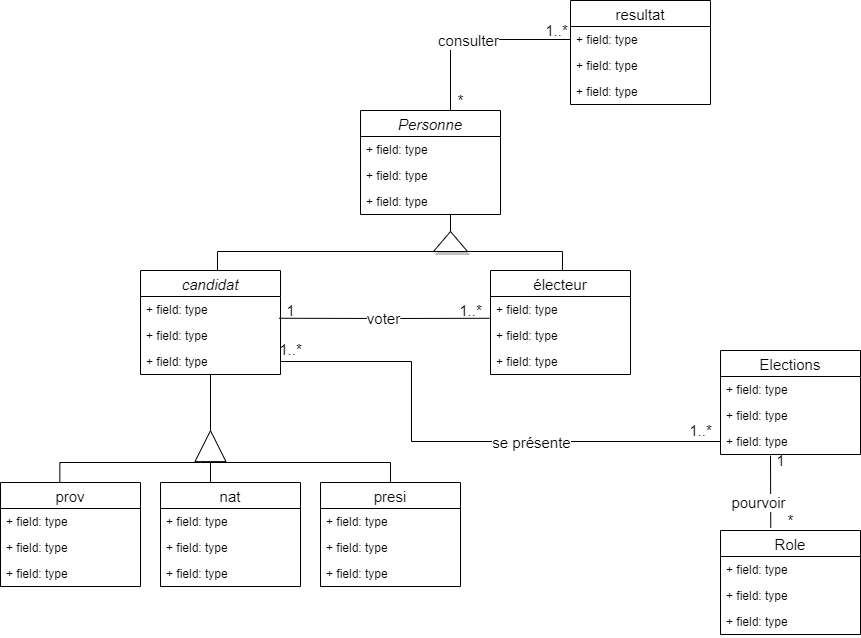

The diagram above was exported from draw.io. Its source (the exported page's mxGraphModel, read from the mxfile embedded in the PNG):
<mxGraphModel dx="3293" dy="983" grid="1" gridSize="10" guides="1" tooltips="1" connect="1" arrows="1" fold="1" page="1" pageScale="1" pageWidth="1100" pageHeight="850" math="0" shadow="0">
  <root>
    <mxCell id="0" />
    <mxCell id="1" parent="0" />
    <mxCell id="XeEGLqPp-QeWrtbrb6hy-1" value="Personne" style="swimlane;fontStyle=2;childLayout=stackLayout;horizontal=1;startSize=26;fillColor=none;horizontalStack=0;resizeParent=1;resizeParentMax=0;resizeLast=0;collapsible=1;marginBottom=0;fontSize=15;" parent="1" vertex="1">
      <mxGeometry x="70" y="150" width="140" height="104" as="geometry" />
    </mxCell>
    <mxCell id="XeEGLqPp-QeWrtbrb6hy-2" value="+ field: type" style="text;strokeColor=none;fillColor=none;align=left;verticalAlign=top;spacingLeft=4;spacingRight=4;overflow=hidden;rotatable=0;points=[[0,0.5],[1,0.5]];portConstraint=eastwest;" parent="XeEGLqPp-QeWrtbrb6hy-1" vertex="1">
      <mxGeometry y="26" width="140" height="26" as="geometry" />
    </mxCell>
    <mxCell id="XeEGLqPp-QeWrtbrb6hy-3" value="+ field: type" style="text;strokeColor=none;fillColor=none;align=left;verticalAlign=top;spacingLeft=4;spacingRight=4;overflow=hidden;rotatable=0;points=[[0,0.5],[1,0.5]];portConstraint=eastwest;" parent="XeEGLqPp-QeWrtbrb6hy-1" vertex="1">
      <mxGeometry y="52" width="140" height="26" as="geometry" />
    </mxCell>
    <mxCell id="XeEGLqPp-QeWrtbrb6hy-4" value="+ field: type" style="text;strokeColor=none;fillColor=none;align=left;verticalAlign=top;spacingLeft=4;spacingRight=4;overflow=hidden;rotatable=0;points=[[0,0.5],[1,0.5]];portConstraint=eastwest;" parent="XeEGLqPp-QeWrtbrb6hy-1" vertex="1">
      <mxGeometry y="78" width="140" height="26" as="geometry" />
    </mxCell>
    <mxCell id="XeEGLqPp-QeWrtbrb6hy-5" value="Elections" style="swimlane;fontStyle=0;childLayout=stackLayout;horizontal=1;startSize=26;fillColor=none;horizontalStack=0;resizeParent=1;resizeParentMax=0;resizeLast=0;collapsible=1;marginBottom=0;fontSize=15;" parent="1" vertex="1">
      <mxGeometry x="430" y="390" width="140" height="104" as="geometry" />
    </mxCell>
    <mxCell id="XeEGLqPp-QeWrtbrb6hy-6" value="+ field: type" style="text;strokeColor=none;fillColor=none;align=left;verticalAlign=top;spacingLeft=4;spacingRight=4;overflow=hidden;rotatable=0;points=[[0,0.5],[1,0.5]];portConstraint=eastwest;" parent="XeEGLqPp-QeWrtbrb6hy-5" vertex="1">
      <mxGeometry y="26" width="140" height="26" as="geometry" />
    </mxCell>
    <mxCell id="XeEGLqPp-QeWrtbrb6hy-7" value="+ field: type" style="text;strokeColor=none;fillColor=none;align=left;verticalAlign=top;spacingLeft=4;spacingRight=4;overflow=hidden;rotatable=0;points=[[0,0.5],[1,0.5]];portConstraint=eastwest;" parent="XeEGLqPp-QeWrtbrb6hy-5" vertex="1">
      <mxGeometry y="52" width="140" height="26" as="geometry" />
    </mxCell>
    <mxCell id="XeEGLqPp-QeWrtbrb6hy-8" value="+ field: type" style="text;strokeColor=none;fillColor=none;align=left;verticalAlign=top;spacingLeft=4;spacingRight=4;overflow=hidden;rotatable=0;points=[[0,0.5],[1,0.5]];portConstraint=eastwest;" parent="XeEGLqPp-QeWrtbrb6hy-5" vertex="1">
      <mxGeometry y="78" width="140" height="26" as="geometry" />
    </mxCell>
    <mxCell id="XeEGLqPp-QeWrtbrb6hy-9" value="Role" style="swimlane;fontStyle=0;childLayout=stackLayout;horizontal=1;startSize=26;fillColor=none;horizontalStack=0;resizeParent=1;resizeParentMax=0;resizeLast=0;collapsible=1;marginBottom=0;fontSize=15;" parent="1" vertex="1">
      <mxGeometry x="430" y="570" width="140" height="104" as="geometry" />
    </mxCell>
    <mxCell id="XeEGLqPp-QeWrtbrb6hy-10" value="+ field: type" style="text;strokeColor=none;fillColor=none;align=left;verticalAlign=top;spacingLeft=4;spacingRight=4;overflow=hidden;rotatable=0;points=[[0,0.5],[1,0.5]];portConstraint=eastwest;" parent="XeEGLqPp-QeWrtbrb6hy-9" vertex="1">
      <mxGeometry y="26" width="140" height="26" as="geometry" />
    </mxCell>
    <mxCell id="XeEGLqPp-QeWrtbrb6hy-11" value="+ field: type" style="text;strokeColor=none;fillColor=none;align=left;verticalAlign=top;spacingLeft=4;spacingRight=4;overflow=hidden;rotatable=0;points=[[0,0.5],[1,0.5]];portConstraint=eastwest;" parent="XeEGLqPp-QeWrtbrb6hy-9" vertex="1">
      <mxGeometry y="52" width="140" height="26" as="geometry" />
    </mxCell>
    <mxCell id="XeEGLqPp-QeWrtbrb6hy-12" value="+ field: type" style="text;strokeColor=none;fillColor=none;align=left;verticalAlign=top;spacingLeft=4;spacingRight=4;overflow=hidden;rotatable=0;points=[[0,0.5],[1,0.5]];portConstraint=eastwest;" parent="XeEGLqPp-QeWrtbrb6hy-9" vertex="1">
      <mxGeometry y="78" width="140" height="26" as="geometry" />
    </mxCell>
    <mxCell id="XeEGLqPp-QeWrtbrb6hy-13" value="candidat" style="swimlane;fontStyle=2;childLayout=stackLayout;horizontal=1;startSize=26;fillColor=none;horizontalStack=0;resizeParent=1;resizeParentMax=0;resizeLast=0;collapsible=1;marginBottom=0;fontSize=15;" parent="1" vertex="1">
      <mxGeometry x="-150" y="310" width="140" height="104" as="geometry" />
    </mxCell>
    <mxCell id="XeEGLqPp-QeWrtbrb6hy-14" value="+ field: type" style="text;strokeColor=none;fillColor=none;align=left;verticalAlign=top;spacingLeft=4;spacingRight=4;overflow=hidden;rotatable=0;points=[[0,0.5],[1,0.5]];portConstraint=eastwest;" parent="XeEGLqPp-QeWrtbrb6hy-13" vertex="1">
      <mxGeometry y="26" width="140" height="26" as="geometry" />
    </mxCell>
    <mxCell id="XeEGLqPp-QeWrtbrb6hy-15" value="+ field: type" style="text;strokeColor=none;fillColor=none;align=left;verticalAlign=top;spacingLeft=4;spacingRight=4;overflow=hidden;rotatable=0;points=[[0,0.5],[1,0.5]];portConstraint=eastwest;" parent="XeEGLqPp-QeWrtbrb6hy-13" vertex="1">
      <mxGeometry y="52" width="140" height="26" as="geometry" />
    </mxCell>
    <mxCell id="XeEGLqPp-QeWrtbrb6hy-16" value="+ field: type" style="text;strokeColor=none;fillColor=none;align=left;verticalAlign=top;spacingLeft=4;spacingRight=4;overflow=hidden;rotatable=0;points=[[0,0.5],[1,0.5]];portConstraint=eastwest;" parent="XeEGLqPp-QeWrtbrb6hy-13" vertex="1">
      <mxGeometry y="78" width="140" height="26" as="geometry" />
    </mxCell>
    <mxCell id="XeEGLqPp-QeWrtbrb6hy-21" value="resultat" style="swimlane;fontStyle=0;childLayout=stackLayout;horizontal=1;startSize=26;fillColor=none;horizontalStack=0;resizeParent=1;resizeParentMax=0;resizeLast=0;collapsible=1;marginBottom=0;fontSize=15;" parent="1" vertex="1">
      <mxGeometry x="280" y="40" width="140" height="104" as="geometry" />
    </mxCell>
    <mxCell id="XeEGLqPp-QeWrtbrb6hy-22" value="+ field: type" style="text;strokeColor=none;fillColor=none;align=left;verticalAlign=top;spacingLeft=4;spacingRight=4;overflow=hidden;rotatable=0;points=[[0,0.5],[1,0.5]];portConstraint=eastwest;" parent="XeEGLqPp-QeWrtbrb6hy-21" vertex="1">
      <mxGeometry y="26" width="140" height="26" as="geometry" />
    </mxCell>
    <mxCell id="XeEGLqPp-QeWrtbrb6hy-23" value="+ field: type" style="text;strokeColor=none;fillColor=none;align=left;verticalAlign=top;spacingLeft=4;spacingRight=4;overflow=hidden;rotatable=0;points=[[0,0.5],[1,0.5]];portConstraint=eastwest;" parent="XeEGLqPp-QeWrtbrb6hy-21" vertex="1">
      <mxGeometry y="52" width="140" height="26" as="geometry" />
    </mxCell>
    <mxCell id="XeEGLqPp-QeWrtbrb6hy-24" value="+ field: type" style="text;strokeColor=none;fillColor=none;align=left;verticalAlign=top;spacingLeft=4;spacingRight=4;overflow=hidden;rotatable=0;points=[[0,0.5],[1,0.5]];portConstraint=eastwest;" parent="XeEGLqPp-QeWrtbrb6hy-21" vertex="1">
      <mxGeometry y="78" width="140" height="26" as="geometry" />
    </mxCell>
    <mxCell id="XeEGLqPp-QeWrtbrb6hy-25" value="" style="endArrow=none;html=1;fontSize=15;edgeStyle=elbowEdgeStyle;rounded=0;entryX=0;entryY=0.5;entryDx=0;entryDy=0;exitX=1;exitY=0.5;exitDx=0;exitDy=0;" parent="1" source="XeEGLqPp-QeWrtbrb6hy-16" target="XeEGLqPp-QeWrtbrb6hy-8" edge="1">
      <mxGeometry width="50" height="50" relative="1" as="geometry">
        <mxPoint x="121" y="430" as="sourcePoint" />
        <mxPoint x="410" y="441" as="targetPoint" />
        <Array as="points">
          <mxPoint x="121" y="441" />
          <mxPoint x="200" y="441" />
          <mxPoint x="170" y="450" />
          <mxPoint x="230" y="390" />
        </Array>
      </mxGeometry>
    </mxCell>
    <mxCell id="XeEGLqPp-QeWrtbrb6hy-86" value="se présente" style="edgeLabel;html=1;align=center;verticalAlign=middle;resizable=0;points=[];fontSize=15;" parent="XeEGLqPp-QeWrtbrb6hy-25" vertex="1" connectable="0">
      <mxGeometry x="0.2663" relative="1" as="geometry">
        <mxPoint as="offset" />
      </mxGeometry>
    </mxCell>
    <mxCell id="XeEGLqPp-QeWrtbrb6hy-28" value="" style="endArrow=none;html=1;fontSize=15;entryX=0;entryY=0.5;entryDx=0;entryDy=0;edgeStyle=elbowEdgeStyle;rounded=0;" parent="1" target="XeEGLqPp-QeWrtbrb6hy-22" edge="1">
      <mxGeometry width="50" height="50" relative="1" as="geometry">
        <mxPoint x="160" y="150" as="sourcePoint" />
        <mxPoint x="217" y="125.97" as="targetPoint" />
        <Array as="points">
          <mxPoint x="160" y="120" />
        </Array>
      </mxGeometry>
    </mxCell>
    <mxCell id="XeEGLqPp-QeWrtbrb6hy-87" value="consulter" style="edgeLabel;html=1;align=center;verticalAlign=middle;resizable=0;points=[];fontSize=15;" parent="XeEGLqPp-QeWrtbrb6hy-28" vertex="1" connectable="0">
      <mxGeometry x="-0.0681" relative="1" as="geometry">
        <mxPoint as="offset" />
      </mxGeometry>
    </mxCell>
    <mxCell id="XeEGLqPp-QeWrtbrb6hy-46" value="" style="endArrow=none;html=1;fontSize=15;entryX=0.5;entryY=1;entryDx=0;entryDy=0;" parent="1" target="XeEGLqPp-QeWrtbrb6hy-13" edge="1">
      <mxGeometry width="50" height="50" relative="1" as="geometry">
        <mxPoint x="-80" y="470" as="sourcePoint" />
        <mxPoint x="-80" y="420" as="targetPoint" />
      </mxGeometry>
    </mxCell>
    <mxCell id="XeEGLqPp-QeWrtbrb6hy-49" value="" style="triangle;whiteSpace=wrap;html=1;fontSize=15;rotation=-90;shadow=1;" parent="1" vertex="1">
      <mxGeometry x="150" y="264" width="20" height="34" as="geometry" />
    </mxCell>
    <mxCell id="XeEGLqPp-QeWrtbrb6hy-51" value="" style="endArrow=none;html=1;fontSize=15;edgeStyle=elbowEdgeStyle;elbow=vertical;rounded=0;entryX=0.55;entryY=0;entryDx=0;entryDy=0;entryPerimeter=0;" parent="1" target="XeEGLqPp-QeWrtbrb6hy-13" edge="1">
      <mxGeometry width="50" height="50" relative="1" as="geometry">
        <mxPoint x="177" y="291" as="sourcePoint" />
        <mxPoint x="257" y="291" as="targetPoint" />
        <Array as="points">
          <mxPoint x="240" y="291" />
          <mxPoint x="220" y="291" />
        </Array>
      </mxGeometry>
    </mxCell>
    <mxCell id="XeEGLqPp-QeWrtbrb6hy-52" value="" style="endArrow=none;html=1;fontSize=15;exitX=1;exitY=0.5;exitDx=0;exitDy=0;" parent="1" source="XeEGLqPp-QeWrtbrb6hy-49" edge="1">
      <mxGeometry width="50" height="50" relative="1" as="geometry">
        <mxPoint x="140" y="284" as="sourcePoint" />
        <mxPoint x="160" y="254" as="targetPoint" />
      </mxGeometry>
    </mxCell>
    <mxCell id="XeEGLqPp-QeWrtbrb6hy-29" value="prov" style="swimlane;fontStyle=0;childLayout=stackLayout;horizontal=1;startSize=26;fillColor=none;horizontalStack=0;resizeParent=1;resizeParentMax=0;resizeLast=0;collapsible=1;marginBottom=0;fontSize=15;" parent="1" vertex="1">
      <mxGeometry x="-290" y="522" width="140" height="104" as="geometry" />
    </mxCell>
    <mxCell id="XeEGLqPp-QeWrtbrb6hy-30" value="+ field: type" style="text;strokeColor=none;fillColor=none;align=left;verticalAlign=top;spacingLeft=4;spacingRight=4;overflow=hidden;rotatable=0;points=[[0,0.5],[1,0.5]];portConstraint=eastwest;" parent="XeEGLqPp-QeWrtbrb6hy-29" vertex="1">
      <mxGeometry y="26" width="140" height="26" as="geometry" />
    </mxCell>
    <mxCell id="XeEGLqPp-QeWrtbrb6hy-31" value="+ field: type" style="text;strokeColor=none;fillColor=none;align=left;verticalAlign=top;spacingLeft=4;spacingRight=4;overflow=hidden;rotatable=0;points=[[0,0.5],[1,0.5]];portConstraint=eastwest;" parent="XeEGLqPp-QeWrtbrb6hy-29" vertex="1">
      <mxGeometry y="52" width="140" height="26" as="geometry" />
    </mxCell>
    <mxCell id="XeEGLqPp-QeWrtbrb6hy-32" value="+ field: type" style="text;strokeColor=none;fillColor=none;align=left;verticalAlign=top;spacingLeft=4;spacingRight=4;overflow=hidden;rotatable=0;points=[[0,0.5],[1,0.5]];portConstraint=eastwest;" parent="XeEGLqPp-QeWrtbrb6hy-29" vertex="1">
      <mxGeometry y="78" width="140" height="26" as="geometry" />
    </mxCell>
    <mxCell id="XeEGLqPp-QeWrtbrb6hy-33" value="nat" style="swimlane;fontStyle=0;childLayout=stackLayout;horizontal=1;startSize=26;fillColor=none;horizontalStack=0;resizeParent=1;resizeParentMax=0;resizeLast=0;collapsible=1;marginBottom=0;fontSize=15;" parent="1" vertex="1">
      <mxGeometry x="-130" y="522" width="140" height="104" as="geometry" />
    </mxCell>
    <mxCell id="XeEGLqPp-QeWrtbrb6hy-34" value="+ field: type" style="text;strokeColor=none;fillColor=none;align=left;verticalAlign=top;spacingLeft=4;spacingRight=4;overflow=hidden;rotatable=0;points=[[0,0.5],[1,0.5]];portConstraint=eastwest;" parent="XeEGLqPp-QeWrtbrb6hy-33" vertex="1">
      <mxGeometry y="26" width="140" height="26" as="geometry" />
    </mxCell>
    <mxCell id="XeEGLqPp-QeWrtbrb6hy-35" value="+ field: type" style="text;strokeColor=none;fillColor=none;align=left;verticalAlign=top;spacingLeft=4;spacingRight=4;overflow=hidden;rotatable=0;points=[[0,0.5],[1,0.5]];portConstraint=eastwest;" parent="XeEGLqPp-QeWrtbrb6hy-33" vertex="1">
      <mxGeometry y="52" width="140" height="26" as="geometry" />
    </mxCell>
    <mxCell id="XeEGLqPp-QeWrtbrb6hy-36" value="+ field: type" style="text;strokeColor=none;fillColor=none;align=left;verticalAlign=top;spacingLeft=4;spacingRight=4;overflow=hidden;rotatable=0;points=[[0,0.5],[1,0.5]];portConstraint=eastwest;" parent="XeEGLqPp-QeWrtbrb6hy-33" vertex="1">
      <mxGeometry y="78" width="140" height="26" as="geometry" />
    </mxCell>
    <mxCell id="XeEGLqPp-QeWrtbrb6hy-37" value="presi" style="swimlane;fontStyle=0;childLayout=stackLayout;horizontal=1;startSize=26;fillColor=none;horizontalStack=0;resizeParent=1;resizeParentMax=0;resizeLast=0;collapsible=1;marginBottom=0;fontSize=15;" parent="1" vertex="1">
      <mxGeometry x="30" y="522" width="140" height="104" as="geometry" />
    </mxCell>
    <mxCell id="XeEGLqPp-QeWrtbrb6hy-38" value="+ field: type" style="text;strokeColor=none;fillColor=none;align=left;verticalAlign=top;spacingLeft=4;spacingRight=4;overflow=hidden;rotatable=0;points=[[0,0.5],[1,0.5]];portConstraint=eastwest;" parent="XeEGLqPp-QeWrtbrb6hy-37" vertex="1">
      <mxGeometry y="26" width="140" height="26" as="geometry" />
    </mxCell>
    <mxCell id="XeEGLqPp-QeWrtbrb6hy-39" value="+ field: type" style="text;strokeColor=none;fillColor=none;align=left;verticalAlign=top;spacingLeft=4;spacingRight=4;overflow=hidden;rotatable=0;points=[[0,0.5],[1,0.5]];portConstraint=eastwest;" parent="XeEGLqPp-QeWrtbrb6hy-37" vertex="1">
      <mxGeometry y="52" width="140" height="26" as="geometry" />
    </mxCell>
    <mxCell id="XeEGLqPp-QeWrtbrb6hy-40" value="+ field: type" style="text;strokeColor=none;fillColor=none;align=left;verticalAlign=top;spacingLeft=4;spacingRight=4;overflow=hidden;rotatable=0;points=[[0,0.5],[1,0.5]];portConstraint=eastwest;" parent="XeEGLqPp-QeWrtbrb6hy-37" vertex="1">
      <mxGeometry y="78" width="140" height="26" as="geometry" />
    </mxCell>
    <mxCell id="XeEGLqPp-QeWrtbrb6hy-42" value="" style="endArrow=none;html=1;fontSize=15;edgeStyle=elbowEdgeStyle;elbow=vertical;entryX=0.5;entryY=0;entryDx=0;entryDy=0;rounded=0;" parent="1" target="XeEGLqPp-QeWrtbrb6hy-37" edge="1">
      <mxGeometry x="-290" y="470" width="50" height="50" as="geometry">
        <mxPoint x="-90" y="502" as="sourcePoint" />
        <mxPoint x="100" y="502" as="targetPoint" />
        <Array as="points">
          <mxPoint x="10" y="502" />
        </Array>
      </mxGeometry>
    </mxCell>
    <mxCell id="XeEGLqPp-QeWrtbrb6hy-43" value="" style="endArrow=none;html=1;fontSize=15;rounded=0;edgeStyle=elbowEdgeStyle;elbow=vertical;exitX=0.424;exitY=0;exitDx=0;exitDy=0;exitPerimeter=0;" parent="1" source="XeEGLqPp-QeWrtbrb6hy-29" edge="1">
      <mxGeometry x="-290" y="470" width="50" height="50" as="geometry">
        <mxPoint x="-230" y="502" as="sourcePoint" />
        <mxPoint x="-90" y="502" as="targetPoint" />
        <Array as="points">
          <mxPoint x="-160" y="502" />
        </Array>
      </mxGeometry>
    </mxCell>
    <mxCell id="XeEGLqPp-QeWrtbrb6hy-44" value="" style="endArrow=block;html=1;fontSize=15;endFill=0;startSize=0;endSize=30;exitX=0.357;exitY=0.006;exitDx=0;exitDy=0;exitPerimeter=0;" parent="1" edge="1">
      <mxGeometry x="-290" y="469" width="50" height="50" as="geometry">
        <mxPoint x="-80.01999999999998" y="521.624" as="sourcePoint" />
        <mxPoint x="-80" y="469" as="targetPoint" />
      </mxGeometry>
    </mxCell>
    <mxCell id="XeEGLqPp-QeWrtbrb6hy-73" value="électeur" style="swimlane;fontStyle=0;childLayout=stackLayout;horizontal=1;startSize=26;fillColor=none;horizontalStack=0;resizeParent=1;resizeParentMax=0;resizeLast=0;collapsible=1;marginBottom=0;fontSize=15;" parent="1" vertex="1">
      <mxGeometry x="200" y="310" width="140" height="104" as="geometry" />
    </mxCell>
    <mxCell id="XeEGLqPp-QeWrtbrb6hy-74" value="+ field: type" style="text;strokeColor=none;fillColor=none;align=left;verticalAlign=top;spacingLeft=4;spacingRight=4;overflow=hidden;rotatable=0;points=[[0,0.5],[1,0.5]];portConstraint=eastwest;" parent="XeEGLqPp-QeWrtbrb6hy-73" vertex="1">
      <mxGeometry y="26" width="140" height="26" as="geometry" />
    </mxCell>
    <mxCell id="XeEGLqPp-QeWrtbrb6hy-75" value="+ field: type" style="text;strokeColor=none;fillColor=none;align=left;verticalAlign=top;spacingLeft=4;spacingRight=4;overflow=hidden;rotatable=0;points=[[0,0.5],[1,0.5]];portConstraint=eastwest;" parent="XeEGLqPp-QeWrtbrb6hy-73" vertex="1">
      <mxGeometry y="52" width="140" height="26" as="geometry" />
    </mxCell>
    <mxCell id="XeEGLqPp-QeWrtbrb6hy-76" value="+ field: type" style="text;strokeColor=none;fillColor=none;align=left;verticalAlign=top;spacingLeft=4;spacingRight=4;overflow=hidden;rotatable=0;points=[[0,0.5],[1,0.5]];portConstraint=eastwest;" parent="XeEGLqPp-QeWrtbrb6hy-73" vertex="1">
      <mxGeometry y="78" width="140" height="26" as="geometry" />
    </mxCell>
    <mxCell id="XeEGLqPp-QeWrtbrb6hy-77" value="" style="endArrow=none;html=1;fontSize=15;exitX=0.008;exitY=0.99;exitDx=0;exitDy=0;exitPerimeter=0;edgeStyle=elbowEdgeStyle;elbow=vertical;rounded=0;entryX=0.514;entryY=0.001;entryDx=0;entryDy=0;entryPerimeter=0;" parent="1" source="XeEGLqPp-QeWrtbrb6hy-49" target="XeEGLqPp-QeWrtbrb6hy-73" edge="1">
      <mxGeometry width="50" height="50" relative="1" as="geometry">
        <mxPoint x="320" y="320" as="sourcePoint" />
        <mxPoint x="310" y="291" as="targetPoint" />
        <Array as="points">
          <mxPoint x="240" y="291" />
        </Array>
      </mxGeometry>
    </mxCell>
    <mxCell id="0XrBiGCAlsDGvhtMbAGf-1" value="" style="endArrow=none;html=1;fontSize=15;entryX=0.359;entryY=-0.027;entryDx=0;entryDy=0;entryPerimeter=0;" edge="1" parent="1" target="XeEGLqPp-QeWrtbrb6hy-9">
      <mxGeometry width="50" height="50" relative="1" as="geometry">
        <mxPoint x="480" y="495" as="sourcePoint" />
        <mxPoint x="589.9999999999995" y="510" as="targetPoint" />
      </mxGeometry>
    </mxCell>
    <mxCell id="0XrBiGCAlsDGvhtMbAGf-2" value="pourvoir" style="edgeLabel;html=1;align=center;verticalAlign=middle;resizable=0;points=[];fontSize=15;" vertex="1" connectable="0" parent="0XrBiGCAlsDGvhtMbAGf-1">
      <mxGeometry x="0.2909" y="-2" relative="1" as="geometry">
        <mxPoint x="-11" y="-1" as="offset" />
      </mxGeometry>
    </mxCell>
    <mxCell id="0XrBiGCAlsDGvhtMbAGf-3" value="&lt;font style=&quot;font-size: 15px&quot;&gt;voter&lt;/font&gt;" style="endArrow=none;html=1;entryX=-0.007;entryY=-0.163;entryDx=0;entryDy=0;entryPerimeter=0;exitX=0.989;exitY=-0.163;exitDx=0;exitDy=0;exitPerimeter=0;" edge="1" parent="1" source="XeEGLqPp-QeWrtbrb6hy-15" target="XeEGLqPp-QeWrtbrb6hy-75">
      <mxGeometry width="50" height="50" relative="1" as="geometry">
        <mxPoint x="75" y="370" as="sourcePoint" />
        <mxPoint x="125" y="320" as="targetPoint" />
        <Array as="points">
          <mxPoint x="100" y="358" />
        </Array>
      </mxGeometry>
    </mxCell>
    <mxCell id="0XrBiGCAlsDGvhtMbAGf-4" value="1..*" style="text;html=1;align=center;verticalAlign=middle;resizable=0;points=[];autosize=1;fontSize=15;" vertex="1" parent="1">
      <mxGeometry x="-20" y="379" width="40" height="20" as="geometry" />
    </mxCell>
    <mxCell id="0XrBiGCAlsDGvhtMbAGf-5" value="1..*" style="text;html=1;align=center;verticalAlign=middle;resizable=0;points=[];autosize=1;fontSize=15;" vertex="1" parent="1">
      <mxGeometry x="390" y="460" width="40" height="20" as="geometry" />
    </mxCell>
    <mxCell id="0XrBiGCAlsDGvhtMbAGf-6" value="1" style="text;html=1;align=center;verticalAlign=middle;resizable=0;points=[];autosize=1;fontSize=15;" vertex="1" parent="1">
      <mxGeometry x="-10" y="340" width="20" height="20" as="geometry" />
    </mxCell>
    <mxCell id="0XrBiGCAlsDGvhtMbAGf-7" value="1..*" style="text;html=1;align=center;verticalAlign=middle;resizable=0;points=[];autosize=1;fontSize=15;" vertex="1" parent="1">
      <mxGeometry x="160" y="340" width="40" height="20" as="geometry" />
    </mxCell>
    <mxCell id="0XrBiGCAlsDGvhtMbAGf-8" value="1..*" style="text;html=1;align=center;verticalAlign=middle;resizable=0;points=[];autosize=1;fontSize=15;" vertex="1" parent="1">
      <mxGeometry x="246" y="60" width="40" height="20" as="geometry" />
    </mxCell>
    <mxCell id="0XrBiGCAlsDGvhtMbAGf-9" value="*" style="text;html=1;align=center;verticalAlign=middle;resizable=0;points=[];autosize=1;fontSize=15;" vertex="1" parent="1">
      <mxGeometry x="160" y="130" width="20" height="20" as="geometry" />
    </mxCell>
    <mxCell id="0XrBiGCAlsDGvhtMbAGf-10" value="1" style="text;html=1;align=center;verticalAlign=middle;resizable=0;points=[];autosize=1;fontSize=15;" vertex="1" parent="1">
      <mxGeometry x="480" y="490" width="20" height="20" as="geometry" />
    </mxCell>
    <mxCell id="0XrBiGCAlsDGvhtMbAGf-11" value="*" style="text;html=1;align=center;verticalAlign=middle;resizable=0;points=[];autosize=1;fontSize=15;" vertex="1" parent="1">
      <mxGeometry x="490" y="550" width="20" height="20" as="geometry" />
    </mxCell>
  </root>
</mxGraphModel>